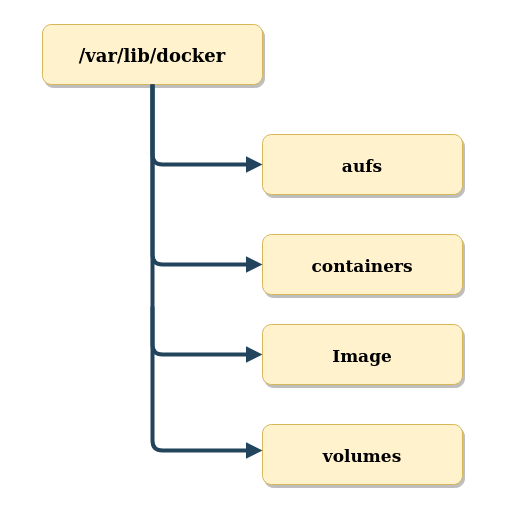

The diagram above was exported from draw.io. Its source (the exported page's mxGraphModel, read from the mxfile embedded in the PNG):
<mxGraphModel dx="936" dy="539" grid="0" gridSize="10" guides="1" tooltips="1" connect="1" arrows="1" fold="1" page="1" pageScale="1.5" pageWidth="1169" pageHeight="827" background="#FFFFFF" math="0" shadow="0">
  <root>
    <mxCell id="0" />
    <mxCell id="1" parent="0" />
    <mxCell id="3RrpFy8z0wT5kKPNuwew-60" value="" style="whiteSpace=wrap;html=1;aspect=fixed;fontSize=17;strokeColor=#FFFFFF;" vertex="1" parent="1">
      <mxGeometry x="448" y="106" width="507" height="507" as="geometry" />
    </mxCell>
    <mxCell id="3" value="/var/lib/docker" style="rounded=1;fillColor=#fff2cc;strokeColor=#d6b656;shadow=1;fontStyle=1;fontSize=18;" parent="1" vertex="1">
      <mxGeometry x="490" y="130" width="220" height="60" as="geometry" />
    </mxCell>
    <mxCell id="8" value="volumes" style="rounded=1;fillColor=#fff2cc;strokeColor=#d6b656;shadow=1;fontStyle=1;fontSize=17;" parent="1" vertex="1">
      <mxGeometry x="710" y="530" width="200" height="60" as="geometry" />
    </mxCell>
    <mxCell id="13" value="containers" style="rounded=1;fillColor=#fff2cc;strokeColor=#d6b656;shadow=1;fontStyle=1;fontSize=17;" parent="1" vertex="1">
      <mxGeometry x="710" y="340" width="200" height="60" as="geometry" />
    </mxCell>
    <mxCell id="18" value="aufs" style="rounded=1;fillColor=#fff2cc;strokeColor=#d6b656;shadow=1;fontStyle=1;fontSize=17;" parent="1" vertex="1">
      <mxGeometry x="710" y="240" width="200" height="60" as="geometry" />
    </mxCell>
    <mxCell id="34" value="" style="edgeStyle=elbowEdgeStyle;elbow=vertical;strokeWidth=4;endArrow=block;endFill=1;fontStyle=1;strokeColor=#23445D;" parent="1" source="3" target="8" edge="1">
      <mxGeometry x="22" y="165.5" width="100" height="100" as="geometry">
        <mxPoint x="22" y="265.5" as="sourcePoint" />
        <mxPoint x="122" y="165.5" as="targetPoint" />
        <Array as="points">
          <mxPoint x="600" y="556" />
          <mxPoint x="552" y="555.5" />
        </Array>
      </mxGeometry>
    </mxCell>
    <mxCell id="37" value="" style="edgeStyle=elbowEdgeStyle;elbow=vertical;strokeWidth=4;endArrow=block;endFill=1;fontStyle=1;strokeColor=#23445D;" parent="1" target="23" edge="1">
      <mxGeometry x="22" y="165.5" width="100" height="100" as="geometry">
        <mxPoint x="600" y="412.0000000000001" as="sourcePoint" />
        <mxPoint x="122" y="165.5" as="targetPoint" />
        <Array as="points">
          <mxPoint x="600" y="460" />
          <mxPoint x="550" y="460" />
          <mxPoint x="972" y="555.5" />
        </Array>
      </mxGeometry>
    </mxCell>
    <mxCell id="55" value="" style="edgeStyle=elbowEdgeStyle;elbow=vertical;strokeWidth=4;endArrow=block;endFill=1;fontStyle=1;strokeColor=#23445D;" parent="1" source="3" target="18" edge="1">
      <mxGeometry x="22" y="165.5" width="100" height="100" as="geometry">
        <mxPoint x="22" y="265.5" as="sourcePoint" />
        <mxPoint x="122" y="165.5" as="targetPoint" />
        <Array as="points">
          <mxPoint x="600" y="270" />
          <mxPoint x="620" y="370" />
          <mxPoint x="590" y="460" />
          <mxPoint x="942" y="555.5" />
        </Array>
      </mxGeometry>
    </mxCell>
    <mxCell id="23" value="Image" style="rounded=1;fillColor=#fff2cc;strokeColor=#d6b656;shadow=1;fontStyle=1;fontSize=17;" parent="1" vertex="1">
      <mxGeometry x="710" y="430" width="200" height="60" as="geometry" />
    </mxCell>
    <mxCell id="3RrpFy8z0wT5kKPNuwew-55" value="" style="edgeStyle=elbowEdgeStyle;elbow=vertical;strokeWidth=4;endArrow=block;endFill=1;fontStyle=1;strokeColor=#23445D;entryX=0;entryY=0.5;entryDx=0;entryDy=0;labelBorderColor=none;" edge="1" parent="1" source="3" target="13">
      <mxGeometry x="22" y="165.5" width="100" height="100" as="geometry">
        <mxPoint x="652" y="220" as="sourcePoint" />
        <mxPoint x="810" y="390" as="targetPoint" />
        <Array as="points">
          <mxPoint x="600" y="370" />
          <mxPoint x="650" y="370" />
        </Array>
      </mxGeometry>
    </mxCell>
  </root>
</mxGraphModel>